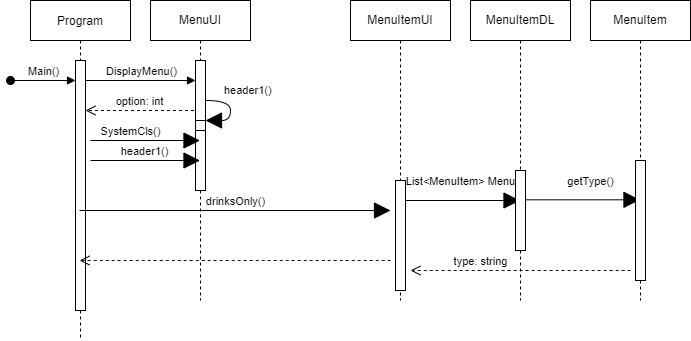

The diagram above was exported from draw.io. Its source (the exported page's mxGraphModel, read from the mxfile embedded in the PNG):
<mxGraphModel dx="661" dy="530" grid="1" gridSize="10" guides="1" tooltips="1" connect="1" arrows="1" fold="1" page="1" pageScale="1" pageWidth="850" pageHeight="1100" math="0" shadow="0">
  <root>
    <mxCell id="0" />
    <mxCell id="1" parent="0" />
    <mxCell id="6cnnlLfxcNv4_UijKzry-1" value="Program" style="shape=umlLifeline;perimeter=lifelinePerimeter;container=1;collapsible=0;recursiveResize=0;rounded=0;shadow=0;strokeWidth=1;" vertex="1" parent="1">
      <mxGeometry x="70" y="70" width="100" height="340" as="geometry" />
    </mxCell>
    <mxCell id="6cnnlLfxcNv4_UijKzry-2" value="Main()" style="html=1;verticalAlign=bottom;startArrow=oval;startFill=1;endArrow=block;startSize=8;rounded=0;" edge="1" parent="6cnnlLfxcNv4_UijKzry-1" target="6cnnlLfxcNv4_UijKzry-3">
      <mxGeometry width="60" relative="1" as="geometry">
        <mxPoint x="-20" y="80" as="sourcePoint" />
        <mxPoint x="40" y="80" as="targetPoint" />
      </mxGeometry>
    </mxCell>
    <mxCell id="6cnnlLfxcNv4_UijKzry-3" value="" style="html=1;points=[];perimeter=orthogonalPerimeter;" vertex="1" parent="6cnnlLfxcNv4_UijKzry-1">
      <mxGeometry x="45" y="60" width="10" height="250" as="geometry" />
    </mxCell>
    <mxCell id="6cnnlLfxcNv4_UijKzry-4" value="DisplayMenu()" style="html=1;verticalAlign=bottom;endArrow=block;rounded=0;" edge="1" parent="6cnnlLfxcNv4_UijKzry-1" target="6cnnlLfxcNv4_UijKzry-8">
      <mxGeometry width="80" relative="1" as="geometry">
        <mxPoint x="55" y="80" as="sourcePoint" />
        <mxPoint x="135" y="80" as="targetPoint" />
      </mxGeometry>
    </mxCell>
    <mxCell id="6cnnlLfxcNv4_UijKzry-5" value="option: int" style="html=1;verticalAlign=bottom;endArrow=open;dashed=1;endSize=8;rounded=0;" edge="1" parent="6cnnlLfxcNv4_UijKzry-1" source="6cnnlLfxcNv4_UijKzry-7">
      <mxGeometry x="0.0393" relative="1" as="geometry">
        <mxPoint x="135" y="110" as="sourcePoint" />
        <mxPoint x="55" y="110" as="targetPoint" />
        <mxPoint as="offset" />
      </mxGeometry>
    </mxCell>
    <mxCell id="6cnnlLfxcNv4_UijKzry-7" value="MenuUI" style="shape=umlLifeline;perimeter=lifelinePerimeter;whiteSpace=wrap;html=1;container=1;collapsible=0;recursiveResize=0;outlineConnect=0;" vertex="1" parent="1">
      <mxGeometry x="190" y="70" width="100" height="300" as="geometry" />
    </mxCell>
    <mxCell id="6cnnlLfxcNv4_UijKzry-8" value="" style="html=1;points=[];perimeter=orthogonalPerimeter;" vertex="1" parent="6cnnlLfxcNv4_UijKzry-7">
      <mxGeometry x="45" y="60" width="10" height="130" as="geometry" />
    </mxCell>
    <mxCell id="6cnnlLfxcNv4_UijKzry-9" value="" style="html=1;points=[];perimeter=orthogonalPerimeter;hachureGap=4;" vertex="1" parent="6cnnlLfxcNv4_UijKzry-7">
      <mxGeometry x="45" y="120" width="10" height="10" as="geometry" />
    </mxCell>
    <mxCell id="6cnnlLfxcNv4_UijKzry-10" value="header1()" style="edgeStyle=orthogonalEdgeStyle;html=1;align=left;spacingLeft=2;endArrow=block;rounded=0;entryX=1;entryY=0;startSize=14;endSize=14;sourcePerimeterSpacing=8;targetPerimeterSpacing=8;curved=1;" edge="1" parent="6cnnlLfxcNv4_UijKzry-7" target="6cnnlLfxcNv4_UijKzry-9">
      <mxGeometry x="-0.5714" y="10" relative="1" as="geometry">
        <mxPoint x="55" y="100" as="sourcePoint" />
        <Array as="points">
          <mxPoint x="80" y="100" />
        </Array>
        <mxPoint x="-1" as="offset" />
      </mxGeometry>
    </mxCell>
    <mxCell id="6cnnlLfxcNv4_UijKzry-11" value="SystemCls()" style="html=1;verticalAlign=bottom;endArrow=block;rounded=0;startSize=14;endSize=14;sourcePerimeterSpacing=8;targetPerimeterSpacing=8;curved=1;" edge="1" parent="6cnnlLfxcNv4_UijKzry-7" target="6cnnlLfxcNv4_UijKzry-7">
      <mxGeometry x="-0.2694" width="80" relative="1" as="geometry">
        <mxPoint x="-60" y="140" as="sourcePoint" />
        <mxPoint x="20" y="130" as="targetPoint" />
        <mxPoint as="offset" />
      </mxGeometry>
    </mxCell>
    <mxCell id="6cnnlLfxcNv4_UijKzry-15" value="header1()" style="html=1;verticalAlign=bottom;endArrow=block;rounded=0;startSize=14;endSize=14;sourcePerimeterSpacing=8;targetPerimeterSpacing=8;curved=1;" edge="1" parent="1" target="6cnnlLfxcNv4_UijKzry-7">
      <mxGeometry width="80" relative="1" as="geometry">
        <mxPoint x="130" y="230" as="sourcePoint" />
        <mxPoint x="210" y="230" as="targetPoint" />
      </mxGeometry>
    </mxCell>
    <mxCell id="6cnnlLfxcNv4_UijKzry-20" value="MenuItemUI" style="shape=umlLifeline;perimeter=lifelinePerimeter;whiteSpace=wrap;html=1;container=1;collapsible=0;recursiveResize=0;outlineConnect=0;hachureGap=4;" vertex="1" parent="1">
      <mxGeometry x="390" y="70" width="100" height="300" as="geometry" />
    </mxCell>
    <mxCell id="6cnnlLfxcNv4_UijKzry-21" value="" style="html=1;points=[];perimeter=orthogonalPerimeter;hachureGap=4;" vertex="1" parent="6cnnlLfxcNv4_UijKzry-20">
      <mxGeometry x="45" y="180" width="10" height="110" as="geometry" />
    </mxCell>
    <mxCell id="6cnnlLfxcNv4_UijKzry-27" value="List&amp;lt;MenuItem&amp;gt; Menu" style="html=1;verticalAlign=bottom;endArrow=block;rounded=0;startSize=14;endSize=14;sourcePerimeterSpacing=8;targetPerimeterSpacing=8;curved=1;" edge="1" parent="6cnnlLfxcNv4_UijKzry-20" target="6cnnlLfxcNv4_UijKzry-25">
      <mxGeometry x="-0.0393" y="10" width="80" relative="1" as="geometry">
        <mxPoint x="55" y="200" as="sourcePoint" />
        <mxPoint x="135" y="200" as="targetPoint" />
        <mxPoint x="-1" as="offset" />
      </mxGeometry>
    </mxCell>
    <mxCell id="6cnnlLfxcNv4_UijKzry-24" value="" style="html=1;verticalAlign=bottom;endArrow=open;dashed=1;endSize=8;rounded=0;sourcePerimeterSpacing=8;targetPerimeterSpacing=8;curved=1;" edge="1" parent="1" target="6cnnlLfxcNv4_UijKzry-1">
      <mxGeometry x="-0.0419" relative="1" as="geometry">
        <mxPoint x="430" y="330" as="sourcePoint" />
        <mxPoint x="425" y="330" as="targetPoint" />
        <mxPoint as="offset" />
      </mxGeometry>
    </mxCell>
    <mxCell id="6cnnlLfxcNv4_UijKzry-6" value="drinksOnly()" style="html=1;verticalAlign=bottom;endArrow=block;rounded=0;startSize=14;endSize=14;sourcePerimeterSpacing=8;targetPerimeterSpacing=8;curved=1;" edge="1" parent="1" source="6cnnlLfxcNv4_UijKzry-1">
      <mxGeometry width="80" relative="1" as="geometry">
        <mxPoint x="160" y="280" as="sourcePoint" />
        <mxPoint x="430" y="280" as="targetPoint" />
      </mxGeometry>
    </mxCell>
    <mxCell id="6cnnlLfxcNv4_UijKzry-25" value="MenuItemDL" style="shape=umlLifeline;perimeter=lifelinePerimeter;whiteSpace=wrap;html=1;container=1;collapsible=0;recursiveResize=0;outlineConnect=0;hachureGap=4;" vertex="1" parent="1">
      <mxGeometry x="510" y="70" width="100" height="300" as="geometry" />
    </mxCell>
    <mxCell id="6cnnlLfxcNv4_UijKzry-26" value="" style="html=1;points=[];perimeter=orthogonalPerimeter;hachureGap=4;" vertex="1" parent="6cnnlLfxcNv4_UijKzry-25">
      <mxGeometry x="45" y="170" width="10" height="80" as="geometry" />
    </mxCell>
    <mxCell id="6cnnlLfxcNv4_UijKzry-30" value="getType()" style="html=1;verticalAlign=bottom;endArrow=block;rounded=0;startSize=14;endSize=14;sourcePerimeterSpacing=8;targetPerimeterSpacing=8;curved=1;" edge="1" parent="6cnnlLfxcNv4_UijKzry-25" target="6cnnlLfxcNv4_UijKzry-28">
      <mxGeometry x="0.1354" y="9" width="80" relative="1" as="geometry">
        <mxPoint x="55" y="199.29000000000002" as="sourcePoint" />
        <mxPoint x="140" y="200" as="targetPoint" />
        <mxPoint x="-1" as="offset" />
      </mxGeometry>
    </mxCell>
    <mxCell id="6cnnlLfxcNv4_UijKzry-28" value="MenuItem" style="shape=umlLifeline;perimeter=lifelinePerimeter;whiteSpace=wrap;html=1;container=1;collapsible=0;recursiveResize=0;outlineConnect=0;hachureGap=4;" vertex="1" parent="1">
      <mxGeometry x="630" y="70" width="100" height="300" as="geometry" />
    </mxCell>
    <mxCell id="6cnnlLfxcNv4_UijKzry-29" value="" style="html=1;points=[];perimeter=orthogonalPerimeter;hachureGap=4;" vertex="1" parent="6cnnlLfxcNv4_UijKzry-28">
      <mxGeometry x="45" y="160" width="10" height="120" as="geometry" />
    </mxCell>
    <mxCell id="6cnnlLfxcNv4_UijKzry-31" value="&lt;br&gt;type: string" style="html=1;verticalAlign=bottom;endArrow=open;dashed=1;endSize=8;rounded=0;sourcePerimeterSpacing=8;targetPerimeterSpacing=8;curved=1;" edge="1" parent="6cnnlLfxcNv4_UijKzry-28">
      <mxGeometry x="0.3636" relative="1" as="geometry">
        <mxPoint x="40" y="270" as="sourcePoint" />
        <mxPoint x="-180" y="270" as="targetPoint" />
        <mxPoint as="offset" />
      </mxGeometry>
    </mxCell>
  </root>
</mxGraphModel>